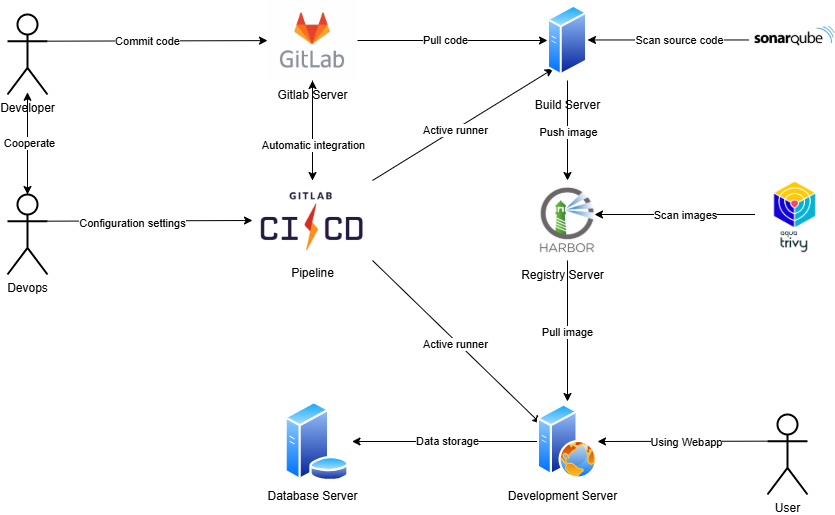

The diagram above was exported from draw.io. Its source (the exported page's mxGraphModel, read from the mxfile embedded in the PNG):
<mxGraphModel dx="1388" dy="-949" grid="0" gridSize="10" guides="1" tooltips="1" connect="1" arrows="1" fold="1" page="0" pageScale="1" pageWidth="827" pageHeight="1169" background="none" math="0" shadow="0">
  <root>
    <mxCell id="0" />
    <mxCell id="1" parent="0" />
    <mxCell id="oRow0mKFcjeBRFrWhLT7-35" style="rounded=0;orthogonalLoop=1;jettySize=auto;html=1;exitX=1;exitY=0.3333333333333333;exitDx=0;exitDy=0;exitPerimeter=0;" parent="1" source="oRow0mKFcjeBRFrWhLT7-7" target="oRow0mKFcjeBRFrWhLT7-9" edge="1">
      <mxGeometry relative="1" as="geometry" />
    </mxCell>
    <mxCell id="oRow0mKFcjeBRFrWhLT7-43" value="Commit code" style="edgeLabel;html=1;align=center;verticalAlign=middle;resizable=0;points=[];" parent="oRow0mKFcjeBRFrWhLT7-35" vertex="1" connectable="0">
      <mxGeometry x="0.02" relative="1" as="geometry">
        <mxPoint x="-12" as="offset" />
      </mxGeometry>
    </mxCell>
    <mxCell id="oRow0mKFcjeBRFrWhLT7-7" value="Developer" style="shape=umlActor;verticalLabelPosition=bottom;verticalAlign=top;html=1;strokeWidth=2;" parent="1" vertex="1">
      <mxGeometry x="-320" y="1654" width="40" height="80" as="geometry" />
    </mxCell>
    <mxCell id="oRow0mKFcjeBRFrWhLT7-32" style="rounded=1;orthogonalLoop=1;jettySize=auto;html=1;exitX=1;exitY=0;exitDx=0;exitDy=0;entryX=0;entryY=1;entryDx=0;entryDy=0;strokeColor=default;curved=0;" parent="1" source="oRow0mKFcjeBRFrWhLT7-8" target="oRow0mKFcjeBRFrWhLT7-15" edge="1">
      <mxGeometry relative="1" as="geometry" />
    </mxCell>
    <mxCell id="oRow0mKFcjeBRFrWhLT7-46" value="Active runner" style="edgeLabel;html=1;align=center;verticalAlign=middle;resizable=0;points=[];" parent="oRow0mKFcjeBRFrWhLT7-32" vertex="1" connectable="0">
      <mxGeometry x="-0.2209" y="1" relative="1" as="geometry">
        <mxPoint x="12" y="-6" as="offset" />
      </mxGeometry>
    </mxCell>
    <mxCell id="oRow0mKFcjeBRFrWhLT7-33" style="rounded=0;orthogonalLoop=1;jettySize=auto;html=1;exitX=1;exitY=1;exitDx=0;exitDy=0;entryX=0;entryY=0.25;entryDx=0;entryDy=0;" parent="1" source="oRow0mKFcjeBRFrWhLT7-8" target="oRow0mKFcjeBRFrWhLT7-27" edge="1">
      <mxGeometry relative="1" as="geometry" />
    </mxCell>
    <mxCell id="oRow0mKFcjeBRFrWhLT7-64" style="edgeStyle=orthogonalEdgeStyle;rounded=0;orthogonalLoop=1;jettySize=auto;html=1;exitX=0.5;exitY=0;exitDx=0;exitDy=0;" parent="1" source="oRow0mKFcjeBRFrWhLT7-8" target="oRow0mKFcjeBRFrWhLT7-9" edge="1">
      <mxGeometry relative="1" as="geometry" />
    </mxCell>
    <mxCell id="oRow0mKFcjeBRFrWhLT7-8" value="" style="shape=image;verticalLabelPosition=bottom;labelBackgroundColor=default;verticalAlign=top;aspect=fixed;imageAspect=0;image=data:image/png,(base64 omitted: 25812 chars);" parent="1" vertex="1">
      <mxGeometry x="-75" y="1820" width="120" height="80" as="geometry" />
    </mxCell>
    <mxCell id="oRow0mKFcjeBRFrWhLT7-36" style="edgeStyle=orthogonalEdgeStyle;rounded=0;orthogonalLoop=1;jettySize=auto;html=1;exitX=1;exitY=0.5;exitDx=0;exitDy=0;" parent="1" source="oRow0mKFcjeBRFrWhLT7-9" target="oRow0mKFcjeBRFrWhLT7-15" edge="1">
      <mxGeometry relative="1" as="geometry" />
    </mxCell>
    <mxCell id="oRow0mKFcjeBRFrWhLT7-45" value="Pull code" style="edgeLabel;html=1;align=center;verticalAlign=middle;resizable=0;points=[];" parent="oRow0mKFcjeBRFrWhLT7-36" vertex="1" connectable="0">
      <mxGeometry x="-0.0821" y="1" relative="1" as="geometry">
        <mxPoint as="offset" />
      </mxGeometry>
    </mxCell>
    <mxCell id="oRow0mKFcjeBRFrWhLT7-63" style="edgeStyle=orthogonalEdgeStyle;rounded=0;orthogonalLoop=1;jettySize=auto;html=1;exitX=0.5;exitY=1;exitDx=0;exitDy=0;entryX=0.5;entryY=0;entryDx=0;entryDy=0;" parent="1" source="oRow0mKFcjeBRFrWhLT7-9" target="oRow0mKFcjeBRFrWhLT7-8" edge="1">
      <mxGeometry relative="1" as="geometry" />
    </mxCell>
    <mxCell id="oRow0mKFcjeBRFrWhLT7-65" value="Automatic integration" style="edgeLabel;html=1;align=center;verticalAlign=middle;resizable=0;points=[];" parent="oRow0mKFcjeBRFrWhLT7-63" vertex="1" connectable="0">
      <mxGeometry x="0.1509" y="-1" relative="1" as="geometry">
        <mxPoint x="1" y="6" as="offset" />
      </mxGeometry>
    </mxCell>
    <mxCell id="oRow0mKFcjeBRFrWhLT7-9" value="" style="shape=image;verticalLabelPosition=bottom;labelBackgroundColor=default;verticalAlign=top;aspect=fixed;imageAspect=0;image=data:image/jpeg,(base64 omitted: 14168 chars);" parent="1" vertex="1">
      <mxGeometry x="-60" y="1640" width="90" height="80" as="geometry" />
    </mxCell>
    <mxCell id="oRow0mKFcjeBRFrWhLT7-34" style="rounded=0;orthogonalLoop=1;jettySize=auto;html=1;exitX=1;exitY=0.3333333333333333;exitDx=0;exitDy=0;exitPerimeter=0;entryX=0;entryY=0.5;entryDx=0;entryDy=0;" parent="1" source="oRow0mKFcjeBRFrWhLT7-12" target="oRow0mKFcjeBRFrWhLT7-8" edge="1">
      <mxGeometry relative="1" as="geometry" />
    </mxCell>
    <mxCell id="oRow0mKFcjeBRFrWhLT7-54" value="Configuration settings" style="edgeLabel;html=1;align=center;verticalAlign=middle;resizable=0;points=[];" parent="oRow0mKFcjeBRFrWhLT7-34" vertex="1" connectable="0">
      <mxGeometry x="-0.1848" y="-2" relative="1" as="geometry">
        <mxPoint as="offset" />
      </mxGeometry>
    </mxCell>
    <mxCell id="oRow0mKFcjeBRFrWhLT7-58" style="edgeStyle=orthogonalEdgeStyle;rounded=0;orthogonalLoop=1;jettySize=auto;html=1;exitX=0.5;exitY=0;exitDx=0;exitDy=0;exitPerimeter=0;" parent="1" source="oRow0mKFcjeBRFrWhLT7-12" edge="1">
      <mxGeometry relative="1" as="geometry">
        <mxPoint x="-300" y="1731.8000946044922" as="targetPoint" />
      </mxGeometry>
    </mxCell>
    <mxCell id="oRow0mKFcjeBRFrWhLT7-12" value="Devops" style="shape=umlActor;verticalLabelPosition=bottom;verticalAlign=top;html=1;strokeWidth=2;" parent="1" vertex="1">
      <mxGeometry x="-320" y="1834" width="40" height="80" as="geometry" />
    </mxCell>
    <mxCell id="oRow0mKFcjeBRFrWhLT7-38" style="edgeStyle=orthogonalEdgeStyle;rounded=0;orthogonalLoop=1;jettySize=auto;html=1;exitX=0.5;exitY=1;exitDx=0;exitDy=0;" parent="1" source="oRow0mKFcjeBRFrWhLT7-15" target="oRow0mKFcjeBRFrWhLT7-22" edge="1">
      <mxGeometry relative="1" as="geometry" />
    </mxCell>
    <mxCell id="oRow0mKFcjeBRFrWhLT7-50" value="Push image" style="edgeLabel;html=1;align=center;verticalAlign=middle;resizable=0;points=[];" parent="oRow0mKFcjeBRFrWhLT7-38" vertex="1" connectable="0">
      <mxGeometry x="0.02" relative="1" as="geometry">
        <mxPoint as="offset" />
      </mxGeometry>
    </mxCell>
    <mxCell id="oRow0mKFcjeBRFrWhLT7-15" value="" style="image;aspect=fixed;perimeter=ellipsePerimeter;html=1;align=center;shadow=0;dashed=0;spacingTop=3;image=img/lib/active_directory/generic_server.svg;" parent="1" vertex="1">
      <mxGeometry x="220" y="1640" width="40" height="80" as="geometry" />
    </mxCell>
    <mxCell id="oRow0mKFcjeBRFrWhLT7-16" value="Build Server" style="text;html=1;align=center;verticalAlign=middle;resizable=0;points=[];autosize=1;strokeColor=none;fillColor=none;" parent="1" vertex="1">
      <mxGeometry x="200" y="1730" width="80" height="30" as="geometry" />
    </mxCell>
    <mxCell id="oRow0mKFcjeBRFrWhLT7-17" value="Gitlab Server" style="text;html=1;align=center;verticalAlign=middle;resizable=0;points=[];autosize=1;strokeColor=none;fillColor=none;" parent="1" vertex="1">
      <mxGeometry x="-60" y="1720" width="90" height="30" as="geometry" />
    </mxCell>
    <mxCell id="oRow0mKFcjeBRFrWhLT7-42" style="edgeStyle=orthogonalEdgeStyle;rounded=0;orthogonalLoop=1;jettySize=auto;html=1;exitX=0.5;exitY=1;exitDx=0;exitDy=0;" parent="1" source="oRow0mKFcjeBRFrWhLT7-22" target="oRow0mKFcjeBRFrWhLT7-27" edge="1">
      <mxGeometry relative="1" as="geometry" />
    </mxCell>
    <mxCell id="oRow0mKFcjeBRFrWhLT7-49" value="Pull image" style="edgeLabel;html=1;align=center;verticalAlign=middle;resizable=0;points=[];" parent="oRow0mKFcjeBRFrWhLT7-42" vertex="1" connectable="0">
      <mxGeometry x="0.0061" y="-1" relative="1" as="geometry">
        <mxPoint as="offset" />
      </mxGeometry>
    </mxCell>
    <mxCell id="oRow0mKFcjeBRFrWhLT7-22" value="" style="shape=image;verticalLabelPosition=bottom;labelBackgroundColor=default;verticalAlign=top;aspect=fixed;imageAspect=0;image=https://i.pinimg.com/originals/e0/73/08/e073081541800c7a4b52c9a64340e504.png;" parent="1" vertex="1">
      <mxGeometry x="185" y="1820" width="110" height="80" as="geometry" />
    </mxCell>
    <mxCell id="oRow0mKFcjeBRFrWhLT7-23" value="Registry Server" style="text;html=1;align=center;verticalAlign=middle;resizable=0;points=[];autosize=1;strokeColor=none;fillColor=none;" parent="1" vertex="1">
      <mxGeometry x="185" y="1900" width="100" height="30" as="geometry" />
    </mxCell>
    <mxCell id="oRow0mKFcjeBRFrWhLT7-26" value="" style="image;aspect=fixed;perimeter=ellipsePerimeter;html=1;align=center;shadow=0;dashed=0;spacingTop=3;image=img/lib/active_directory/database_server.svg;" parent="1" vertex="1">
      <mxGeometry x="-45.5" y="2041" width="70" height="80" as="geometry" />
    </mxCell>
    <mxCell id="oRow0mKFcjeBRFrWhLT7-40" style="edgeStyle=orthogonalEdgeStyle;rounded=0;orthogonalLoop=1;jettySize=auto;html=1;exitX=0;exitY=0.5;exitDx=0;exitDy=0;entryX=1;entryY=0.5;entryDx=0;entryDy=0;" parent="1" source="oRow0mKFcjeBRFrWhLT7-27" target="oRow0mKFcjeBRFrWhLT7-26" edge="1">
      <mxGeometry relative="1" as="geometry" />
    </mxCell>
    <mxCell id="oRow0mKFcjeBRFrWhLT7-51" value="Data storage" style="edgeLabel;html=1;align=center;verticalAlign=middle;resizable=0;points=[];" parent="oRow0mKFcjeBRFrWhLT7-40" vertex="1" connectable="0">
      <mxGeometry x="-0.021" y="-1" relative="1" as="geometry">
        <mxPoint as="offset" />
      </mxGeometry>
    </mxCell>
    <mxCell id="oRow0mKFcjeBRFrWhLT7-27" value="" style="image;aspect=fixed;perimeter=ellipsePerimeter;html=1;align=center;shadow=0;dashed=0;spacingTop=3;image=img/lib/active_directory/web_server.svg;" parent="1" vertex="1">
      <mxGeometry x="210" y="2041" width="60" height="80" as="geometry" />
    </mxCell>
    <mxCell id="oRow0mKFcjeBRFrWhLT7-39" style="rounded=0;orthogonalLoop=1;jettySize=auto;html=1;exitX=0;exitY=0.3333333333333333;exitDx=0;exitDy=0;exitPerimeter=0;entryX=1;entryY=0.5;entryDx=0;entryDy=0;" parent="1" source="oRow0mKFcjeBRFrWhLT7-28" target="oRow0mKFcjeBRFrWhLT7-27" edge="1">
      <mxGeometry relative="1" as="geometry" />
    </mxCell>
    <mxCell id="oRow0mKFcjeBRFrWhLT7-55" value="Using Webapp" style="edgeLabel;html=1;align=center;verticalAlign=middle;resizable=0;points=[];" parent="oRow0mKFcjeBRFrWhLT7-39" vertex="1" connectable="0">
      <mxGeometry x="-0.0306" y="1" relative="1" as="geometry">
        <mxPoint as="offset" />
      </mxGeometry>
    </mxCell>
    <mxCell id="oRow0mKFcjeBRFrWhLT7-28" value="User" style="shape=umlActor;verticalLabelPosition=bottom;verticalAlign=top;html=1;strokeWidth=2;" parent="1" vertex="1">
      <mxGeometry x="440" y="2054" width="40" height="80" as="geometry" />
    </mxCell>
    <mxCell id="oRow0mKFcjeBRFrWhLT7-37" style="rounded=0;orthogonalLoop=1;jettySize=auto;html=1;exitX=0;exitY=0.5;exitDx=0;exitDy=0;entryX=1;entryY=0.5;entryDx=0;entryDy=0;" parent="1" source="oRow0mKFcjeBRFrWhLT7-29" edge="1">
      <mxGeometry relative="1" as="geometry">
        <mxPoint x="267" y="1854" as="targetPoint" />
      </mxGeometry>
    </mxCell>
    <mxCell id="oRow0mKFcjeBRFrWhLT7-47" value="Scan images" style="edgeLabel;html=1;align=center;verticalAlign=middle;resizable=0;points=[];" parent="oRow0mKFcjeBRFrWhLT7-37" vertex="1" connectable="0">
      <mxGeometry x="-0.2274" y="-1" relative="1" as="geometry">
        <mxPoint x="-8" y="1" as="offset" />
      </mxGeometry>
    </mxCell>
    <mxCell id="oRow0mKFcjeBRFrWhLT7-29" value="" style="shape=image;verticalLabelPosition=bottom;labelBackgroundColor=default;verticalAlign=top;aspect=fixed;imageAspect=0;image=https://aquasecurity.github.io/trivy/v0.36/imgs/logo.png;" parent="1" vertex="1">
      <mxGeometry x="427.5" y="1814" width="80" height="80" as="geometry" />
    </mxCell>
    <mxCell id="oRow0mKFcjeBRFrWhLT7-41" value="Pipeline" style="text;html=1;align=center;verticalAlign=middle;resizable=0;points=[];autosize=1;strokeColor=none;fillColor=none;" parent="1" vertex="1">
      <mxGeometry x="-45.5" y="1900" width="61" height="26" as="geometry" />
    </mxCell>
    <mxCell id="oRow0mKFcjeBRFrWhLT7-48" value="Active runner" style="edgeLabel;html=1;align=center;verticalAlign=middle;resizable=0;points=[];" parent="1" vertex="1" connectable="0">
      <mxGeometry x="139.83447748341473" y="1907.0026506602737" as="geometry">
        <mxPoint x="-12" y="76" as="offset" />
      </mxGeometry>
    </mxCell>
    <mxCell id="oRow0mKFcjeBRFrWhLT7-52" value="Development Server" style="text;html=1;align=center;verticalAlign=middle;resizable=0;points=[];autosize=1;strokeColor=none;fillColor=none;" parent="1" vertex="1">
      <mxGeometry x="170" y="2121" width="130" height="30" as="geometry" />
    </mxCell>
    <mxCell id="oRow0mKFcjeBRFrWhLT7-53" value="Database Server" style="text;html=1;align=center;verticalAlign=middle;resizable=0;points=[];autosize=1;strokeColor=none;fillColor=none;" parent="1" vertex="1">
      <mxGeometry x="-70" y="2121" width="110" height="30" as="geometry" />
    </mxCell>
    <mxCell id="oRow0mKFcjeBRFrWhLT7-56" style="edgeStyle=orthogonalEdgeStyle;rounded=0;orthogonalLoop=1;jettySize=auto;html=1;entryX=0.5;entryY=0;entryDx=0;entryDy=0;entryPerimeter=0;" parent="1" source="oRow0mKFcjeBRFrWhLT7-7" target="oRow0mKFcjeBRFrWhLT7-12" edge="1">
      <mxGeometry relative="1" as="geometry" />
    </mxCell>
    <mxCell id="oRow0mKFcjeBRFrWhLT7-59" value="Cooperate" style="edgeLabel;html=1;align=center;verticalAlign=middle;resizable=0;points=[];" parent="oRow0mKFcjeBRFrWhLT7-56" vertex="1" connectable="0">
      <mxGeometry x="-0.048" y="1" relative="1" as="geometry">
        <mxPoint as="offset" />
      </mxGeometry>
    </mxCell>
    <mxCell id="sAjQFCVBpDpLyrs7TQZW-1" value="" style="shape=image;verticalLabelPosition=bottom;labelBackgroundColor=default;verticalAlign=top;aspect=fixed;imageAspect=0;image=https://static-00.iconduck.com/assets.00/sonarqube-icon-2048x499-b6mw67zs.png;" parent="1" vertex="1">
      <mxGeometry x="427.5" y="1666" width="80" height="19.42" as="geometry" />
    </mxCell>
    <mxCell id="sAjQFCVBpDpLyrs7TQZW-2" style="rounded=0;orthogonalLoop=1;jettySize=auto;html=1;exitX=0;exitY=0.5;exitDx=0;exitDy=0;entryX=1;entryY=0.5;entryDx=0;entryDy=0;" parent="1" edge="1">
      <mxGeometry relative="1" as="geometry">
        <mxPoint x="421" y="1679.47" as="sourcePoint" />
        <mxPoint x="260" y="1679.47" as="targetPoint" />
      </mxGeometry>
    </mxCell>
    <mxCell id="sAjQFCVBpDpLyrs7TQZW-3" value="Scan source code" style="edgeLabel;html=1;align=center;verticalAlign=middle;resizable=0;points=[];" parent="sAjQFCVBpDpLyrs7TQZW-2" vertex="1" connectable="0">
      <mxGeometry x="-0.2274" y="-1" relative="1" as="geometry">
        <mxPoint x="-8" y="1" as="offset" />
      </mxGeometry>
    </mxCell>
  </root>
</mxGraphModel>